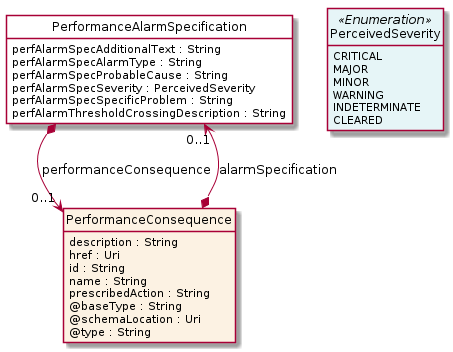

The diagram above was rendered by PlantUML. Its source (embedded in the PNG):
@startuml
hide circle
hide methods
hide stereotype
show <<Enumeration>> stereotype
skinparam class {
   BackgroundColor<<Enumeration>> #E6F5F7
   BackgroundColor<<Ref>> #FFFFE0
   BackgroundColor<<Pivot>> #FFFFFFF
   BackgroundColor<<SimpleType>> #E2F0DA
   BackgroundColor #FCF2E3
}

class PerformanceAlarmSpecification <<Pivot>> {
    perfAlarmSpecAdditionalText : String
    perfAlarmSpecAlarmType : String
    perfAlarmSpecProbableCause : String
    perfAlarmSpecSeverity : PerceivedSeverity
    perfAlarmSpecSpecificProblem : String
    perfAlarmThresholdCrossingDescription : String
}

class PerceivedSeverity <<Enumeration>> {
    CRITICAL
    MAJOR
    MINOR
    WARNING
    INDETERMINATE
    CLEARED
}

class PerformanceConsequence  {
    description : String
    href : Uri
    id : String
    name : String
    prescribedAction : String
    @baseType : String
    @schemaLocation : Uri
    @type : String
}

PerformanceAlarmSpecification -right[hidden]-> PerceivedSeverity

PerformanceAlarmSpecification *-->  "0..1" PerformanceConsequence : performanceConsequence

PerformanceAlarmSpecification "0..1" <--* PerformanceConsequence : alarmSpecification

@enduml